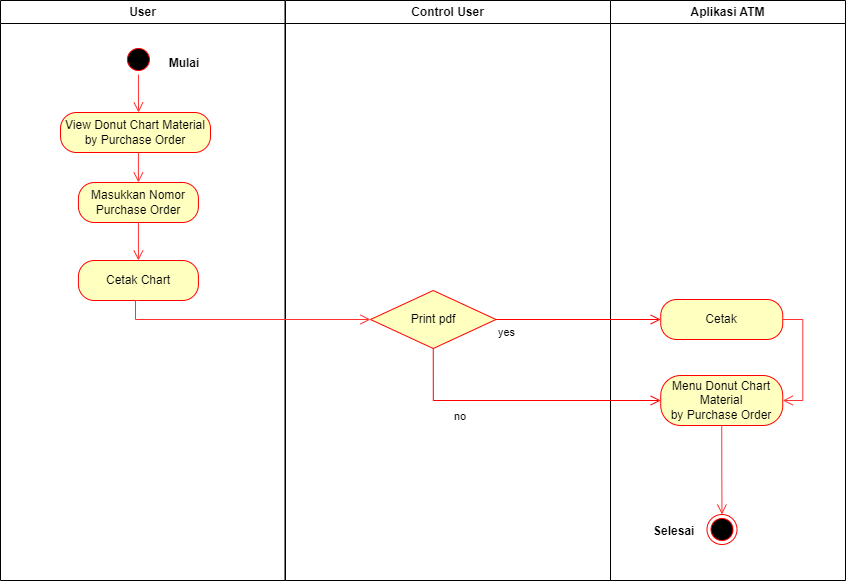

The diagram above was exported from draw.io. Its source (the exported page's mxGraphModel, read from the mxfile embedded in the PNG):
<mxGraphModel dx="868" dy="425" grid="1" gridSize="10" guides="1" tooltips="1" connect="1" arrows="1" fold="1" page="1" pageScale="1" pageWidth="827" pageHeight="1169" math="0" shadow="0">
  <root>
    <mxCell id="0" />
    <mxCell id="1" parent="0" />
    <mxCell id="VeD1-ZMjEAOXh3ORbJDU-1" value="User" style="swimlane;whiteSpace=wrap" parent="1" vertex="1">
      <mxGeometry x="180" y="70" width="284.5" height="580" as="geometry" />
    </mxCell>
    <mxCell id="VeD1-ZMjEAOXh3ORbJDU-2" style="edgeStyle=orthogonalEdgeStyle;rounded=0;orthogonalLoop=1;jettySize=auto;html=1;exitX=0.5;exitY=1;exitDx=0;exitDy=0;strokeColor=#FF3333;strokeWidth=1;endArrow=open;endFill=0;endSize=8;entryX=0.5;entryY=0;entryDx=0;entryDy=0;" parent="VeD1-ZMjEAOXh3ORbJDU-1" source="VeD1-ZMjEAOXh3ORbJDU-3" edge="1">
      <mxGeometry relative="1" as="geometry">
        <Array as="points" />
        <mxPoint x="138" y="112" as="targetPoint" />
        <mxPoint x="135.93000000000006" y="74" as="sourcePoint" />
      </mxGeometry>
    </mxCell>
    <mxCell id="VeD1-ZMjEAOXh3ORbJDU-3" value="" style="ellipse;shape=startState;fillColor=#000000;strokeColor=#ff0000;" parent="VeD1-ZMjEAOXh3ORbJDU-1" vertex="1">
      <mxGeometry x="122.93" y="44" width="30" height="30" as="geometry" />
    </mxCell>
    <mxCell id="VeD1-ZMjEAOXh3ORbJDU-4" value="Mulai" style="text;align=center;fontStyle=1;verticalAlign=middle;spacingLeft=3;spacingRight=3;strokeColor=none;rotatable=0;points=[[0,0.5],[1,0.5]];portConstraint=eastwest;" parent="VeD1-ZMjEAOXh3ORbJDU-1" vertex="1">
      <mxGeometry x="144" y="49" width="80" height="26" as="geometry" />
    </mxCell>
    <mxCell id="VeD1-ZMjEAOXh3ORbJDU-5" value="Masukkan Nomor&lt;br&gt;Purchase Order" style="rounded=1;whiteSpace=wrap;html=1;arcSize=40;fontColor=#000000;fillColor=#ffffc0;strokeColor=#ff0000;" parent="VeD1-ZMjEAOXh3ORbJDU-1" vertex="1">
      <mxGeometry x="77.93" y="182" width="120" height="40" as="geometry" />
    </mxCell>
    <mxCell id="VeD1-ZMjEAOXh3ORbJDU-59" style="edgeStyle=orthogonalEdgeStyle;rounded=0;orthogonalLoop=1;jettySize=auto;html=1;exitX=0.5;exitY=1;exitDx=0;exitDy=0;entryX=0.5;entryY=0;entryDx=0;entryDy=0;endSize=8;endArrow=open;endFill=0;strokeColor=#FF3333;" parent="VeD1-ZMjEAOXh3ORbJDU-1" source="VeD1-ZMjEAOXh3ORbJDU-6" target="VeD1-ZMjEAOXh3ORbJDU-5" edge="1">
      <mxGeometry relative="1" as="geometry" />
    </mxCell>
    <mxCell id="VeD1-ZMjEAOXh3ORbJDU-6" value="View Donut Chart Material&lt;br&gt;by Purchase Order" style="rounded=1;whiteSpace=wrap;html=1;arcSize=40;fontColor=#000000;fillColor=#ffffc0;strokeColor=#ff0000;" parent="VeD1-ZMjEAOXh3ORbJDU-1" vertex="1">
      <mxGeometry x="60" y="112" width="150" height="40" as="geometry" />
    </mxCell>
    <mxCell id="VeD1-ZMjEAOXh3ORbJDU-7" style="edgeStyle=orthogonalEdgeStyle;rounded=0;orthogonalLoop=1;jettySize=auto;html=1;exitX=0.5;exitY=1;exitDx=0;exitDy=0;strokeColor=#FF3333;strokeWidth=1;endArrow=open;endFill=0;endSize=8;" parent="VeD1-ZMjEAOXh3ORbJDU-1" source="VeD1-ZMjEAOXh3ORbJDU-6" target="VeD1-ZMjEAOXh3ORbJDU-6" edge="1">
      <mxGeometry relative="1" as="geometry" />
    </mxCell>
    <mxCell id="kNCaAPqpWxP_UMkQTJSf-1" value="Cetak Chart" style="rounded=1;whiteSpace=wrap;html=1;arcSize=40;fontColor=#000000;fillColor=#ffffc0;strokeColor=#ff0000;" parent="VeD1-ZMjEAOXh3ORbJDU-1" vertex="1">
      <mxGeometry x="77.93" y="260" width="120" height="40" as="geometry" />
    </mxCell>
    <mxCell id="kNCaAPqpWxP_UMkQTJSf-3" style="edgeStyle=orthogonalEdgeStyle;rounded=0;orthogonalLoop=1;jettySize=auto;html=1;entryX=0.5;entryY=0;entryDx=0;entryDy=0;endSize=8;endArrow=open;endFill=0;strokeColor=#FF3333;exitX=0.5;exitY=1;exitDx=0;exitDy=0;" parent="VeD1-ZMjEAOXh3ORbJDU-1" source="VeD1-ZMjEAOXh3ORbJDU-5" target="kNCaAPqpWxP_UMkQTJSf-1" edge="1">
      <mxGeometry relative="1" as="geometry">
        <mxPoint x="60" y="230" as="sourcePoint" />
        <mxPoint x="147.93000000000006" y="192" as="targetPoint" />
      </mxGeometry>
    </mxCell>
    <mxCell id="VeD1-ZMjEAOXh3ORbJDU-20" value="Control User" style="swimlane;whiteSpace=wrap" parent="1" vertex="1">
      <mxGeometry x="465" y="70" width="325" height="580" as="geometry" />
    </mxCell>
    <mxCell id="VeD1-ZMjEAOXh3ORbJDU-78" value="Print pdf" style="rhombus;whiteSpace=wrap;html=1;fillColor=#ffffc0;strokeColor=#ff0000;strokeWidth=1;" parent="VeD1-ZMjEAOXh3ORbJDU-20" vertex="1">
      <mxGeometry x="85" y="290" width="125.5" height="58" as="geometry" />
    </mxCell>
    <mxCell id="VeD1-ZMjEAOXh3ORbJDU-23" value="Aplikasi ATM" style="swimlane;whiteSpace=wrap" parent="1" vertex="1">
      <mxGeometry x="790" y="70" width="235" height="580" as="geometry" />
    </mxCell>
    <mxCell id="VeD1-ZMjEAOXh3ORbJDU-24" value="" style="ellipse;html=1;shape=endState;fillColor=#000000;strokeColor=#ff0000;strokeWidth=1;" parent="VeD1-ZMjEAOXh3ORbJDU-23" vertex="1">
      <mxGeometry x="96.5" y="514" width="30" height="30" as="geometry" />
    </mxCell>
    <mxCell id="VeD1-ZMjEAOXh3ORbJDU-25" value="Selesai" style="text;align=center;fontStyle=1;verticalAlign=middle;spacingLeft=3;spacingRight=3;strokeColor=none;rotatable=0;points=[[0,0.5],[1,0.5]];portConstraint=eastwest;" parent="VeD1-ZMjEAOXh3ORbJDU-23" vertex="1">
      <mxGeometry x="25" y="515" width="77.5" height="29" as="geometry" />
    </mxCell>
    <mxCell id="VeD1-ZMjEAOXh3ORbJDU-85" value="Menu Donut Chart Material&lt;br&gt;by Purchase Order" style="rounded=1;whiteSpace=wrap;html=1;arcSize=40;fontColor=#000000;fillColor=#ffffc0;strokeColor=#ff0000;strokeWidth=1;" parent="VeD1-ZMjEAOXh3ORbJDU-23" vertex="1">
      <mxGeometry x="50.25" y="375" width="122" height="50" as="geometry" />
    </mxCell>
    <mxCell id="VeD1-ZMjEAOXh3ORbJDU-26" style="edgeStyle=orthogonalEdgeStyle;rounded=0;orthogonalLoop=1;jettySize=auto;html=1;entryX=0.5;entryY=0;entryDx=0;entryDy=0;strokeColor=#FF3333;strokeWidth=1;endArrow=open;endFill=0;endSize=8;exitX=0.5;exitY=1;exitDx=0;exitDy=0;" parent="VeD1-ZMjEAOXh3ORbJDU-23" source="VeD1-ZMjEAOXh3ORbJDU-85" target="VeD1-ZMjEAOXh3ORbJDU-24" edge="1">
      <mxGeometry relative="1" as="geometry">
        <mxPoint x="40" y="469" as="sourcePoint" />
      </mxGeometry>
    </mxCell>
    <mxCell id="VeD1-ZMjEAOXh3ORbJDU-27" value="Cetak" style="rounded=1;whiteSpace=wrap;html=1;arcSize=40;fontColor=#000000;fillColor=#ffffc0;strokeColor=#ff0000;strokeWidth=1;" parent="VeD1-ZMjEAOXh3ORbJDU-23" vertex="1">
      <mxGeometry x="50.25" y="299" width="122" height="40" as="geometry" />
    </mxCell>
    <mxCell id="VeD1-ZMjEAOXh3ORbJDU-86" style="edgeStyle=orthogonalEdgeStyle;rounded=0;orthogonalLoop=1;jettySize=auto;html=1;exitX=1;exitY=0.5;exitDx=0;exitDy=0;entryX=1;entryY=0.5;entryDx=0;entryDy=0;strokeColor=#FF3333;endArrow=open;endFill=0;endSize=8;" parent="VeD1-ZMjEAOXh3ORbJDU-23" source="VeD1-ZMjEAOXh3ORbJDU-27" target="VeD1-ZMjEAOXh3ORbJDU-85" edge="1">
      <mxGeometry relative="1" as="geometry" />
    </mxCell>
    <mxCell id="VeD1-ZMjEAOXh3ORbJDU-82" value="no" style="edgeStyle=orthogonalEdgeStyle;html=1;align=left;verticalAlign=bottom;endArrow=open;endSize=8;strokeColor=#ff0000;rounded=0;strokeWidth=1;exitX=0.5;exitY=1;exitDx=0;exitDy=0;entryX=0;entryY=0.5;entryDx=0;entryDy=0;" parent="1" source="VeD1-ZMjEAOXh3ORbJDU-78" target="VeD1-ZMjEAOXh3ORbJDU-85" edge="1">
      <mxGeometry x="-0.489" y="-25" relative="1" as="geometry">
        <mxPoint x="820" y="730" as="targetPoint" />
        <mxPoint x="620.75" y="523" as="sourcePoint" />
        <mxPoint as="offset" />
      </mxGeometry>
    </mxCell>
    <mxCell id="VeD1-ZMjEAOXh3ORbJDU-81" value="yes" style="edgeStyle=orthogonalEdgeStyle;html=1;align=left;verticalAlign=top;endArrow=open;endSize=8;strokeColor=#ff0000;rounded=0;exitX=1;exitY=0.5;exitDx=0;exitDy=0;entryX=0;entryY=0.5;entryDx=0;entryDy=0;" parent="1" source="VeD1-ZMjEAOXh3ORbJDU-78" target="VeD1-ZMjEAOXh3ORbJDU-27" edge="1">
      <mxGeometry x="-1" relative="1" as="geometry">
        <mxPoint x="660" y="470" as="targetPoint" />
        <mxPoint x="683.5" y="494" as="sourcePoint" />
      </mxGeometry>
    </mxCell>
    <mxCell id="VeD1-ZMjEAOXh3ORbJDU-69" style="edgeStyle=orthogonalEdgeStyle;rounded=0;orthogonalLoop=1;jettySize=auto;html=1;strokeColor=#FF3333;endArrow=open;endFill=0;endSize=8;entryX=0;entryY=0.5;entryDx=0;entryDy=0;startArrow=none;" parent="1" target="VeD1-ZMjEAOXh3ORbJDU-78" edge="1">
      <mxGeometry relative="1" as="geometry">
        <mxPoint x="318" y="370" as="sourcePoint" />
        <mxPoint x="500" y="323.66999999999996" as="targetPoint" />
        <Array as="points">
          <mxPoint x="315" y="389" />
        </Array>
      </mxGeometry>
    </mxCell>
  </root>
</mxGraphModel>